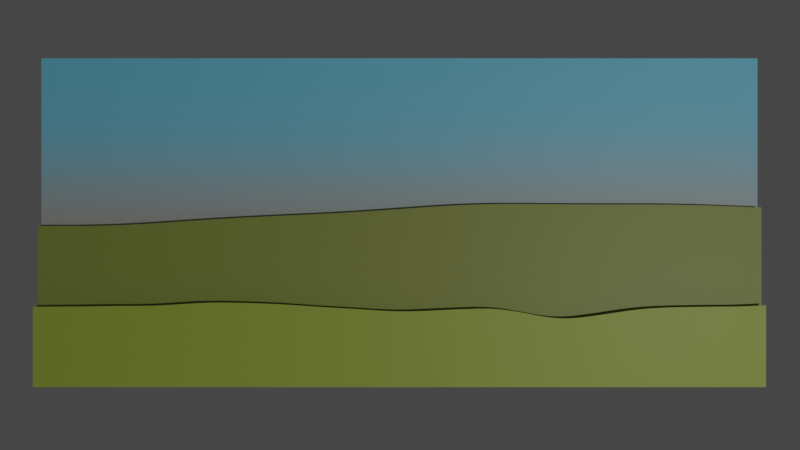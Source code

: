 # Source: looping_noise.blend  (saved by Blender 3.4.6; exported with 4.5.12 LTS)
import bpy
from mathutils import Matrix  # noqa: F401  (used for matrix-valued properties, if any)

bpy.ops.wm.read_factory_settings(use_empty=True)
scene = bpy.context.scene
scene.name = 'Scene'

# ---- collections
col_collection = bpy.data.collections.new('Collection'); scene.collection.children.link(col_collection)

# ---- materials (node trees are filled in below, after node groups)
mat_material_001 = bpy.data.materials.new('Material.001')
mat_material_002 = bpy.data.materials.new('Material.002')
mat_material_003 = bpy.data.materials.new('Material.003')

# ---- material node trees
mat_material_001.use_nodes = True; mat_material_001.node_tree.nodes.clear()
_N = mat_material_001.node_tree.nodes; _L = mat_material_001.node_tree.links
n0 = _N.new('ShaderNodeMix'); n0.name = 'Mix'; n0.location = (-63, -97)
n0.data_type = 'RGBA'
n1 = _N.new('ShaderNodeSeparateXYZ'); n1.name = 'Separate XYZ'; n1.location = (135, -104)
n2 = _N.new('ShaderNodeTexNoise'); n2.name = 'Noise Texture.001'; n2.location = (-256, 28)
n2.noise_dimensions = '4D'
n2.inputs[1].default_value = 15.4
n2.inputs[2].default_value = 0.75
n3 = _N.new('ShaderNodeOutputMaterial'); n3.name = 'Material Output'; n3.location = (1317, 219)
n4 = _N.new('ShaderNodeMapRange'); n4.name = 'Map Range'; n4.location = (373, -106)
n4.inputs[1].default_value = -1.0
n5 = _N.new('ShaderNodeTexCoord'); n5.name = 'Texture Coordinate'; n5.location = (-700, -295)
n6 = _N.new('ShaderNodeMapping'); n6.name = 'Mapping'; n6.location = (-472, 53)
n6.inputs[1].default_value = (9.375, 0.0, 0.0)
n7 = _N.new('ShaderNodeBsdfPrincipled'); n7.name = 'Principled BSDF'; n7.location = (997, 4)
n7.distribution = 'GGX'
n7.subsurface_method = 'RANDOM_WALK_SKIN'
n7.inputs[0].default_value = (0.4245, 0.5502, 0.06841, 1.0)
n7.inputs[3].default_value = 1.45
n7.inputs[27].default_value = (0.0, 0.0, 0.0, 1.0)
n7.inputs[28].default_value = 11.5
n8 = _N.new('ShaderNodeValToRGB'); n8.name = 'ColorRamp.001'; n8.location = (668, -125)
n8.color_ramp.interpolation = 'CONSTANT'
while len(n8.color_ramp.elements) > 1: n8.color_ramp.elements.remove(n8.color_ramp.elements[-1])
n8.color_ramp.elements[0].position = 0.4773; n8.color_ramp.elements[0].color = (1.0, 1.0, 1.0, 1.0)
_e = n8.color_ramp.elements.new(0.4818); _e.color = (0.0, 0.0, 0.0, 1.0)
_L.new(n0.outputs[2], n1.inputs[0])
_L.new(n6.outputs[0], n2.inputs[0])
_L.new(n2.outputs[1], n0.inputs[6])
_L.new(n5.outputs[3], n0.inputs[7])
_L.new(n1.outputs[1], n4.inputs[0])
_L.new(n4.outputs[0], n8.inputs[0])
_L.new(n5.outputs[3], n6.inputs[0])
_L.new(n7.outputs[0], n3.inputs[0])
_L.new(n8.outputs[0], n7.inputs[4])
n3.is_active_output = True
mat_material_002.use_nodes = True; mat_material_002.node_tree.nodes.clear()
_N = mat_material_002.node_tree.nodes; _L = mat_material_002.node_tree.links
n0 = _N.new('ShaderNodeMix'); n0.name = 'Mix'; n0.location = (-63, -97)
n0.data_type = 'RGBA'
n1 = _N.new('ShaderNodeSeparateXYZ'); n1.name = 'Separate XYZ'; n1.location = (135, -104)
n2 = _N.new('ShaderNodeTexNoise'); n2.name = 'Noise Texture.001'; n2.location = (-256, 28)
n2.noise_dimensions = '4D'
n2.inputs[1].default_value = 28.3
n2.inputs[2].default_value = 0.4
n3 = _N.new('ShaderNodeOutputMaterial'); n3.name = 'Material Output'; n3.location = (1317, 219)
n4 = _N.new('ShaderNodeMapRange'); n4.name = 'Map Range'; n4.location = (373, -106)
n4.inputs[1].default_value = -1.0
n5 = _N.new('ShaderNodeTexCoord'); n5.name = 'Texture Coordinate'; n5.location = (-700, -295)
n6 = _N.new('ShaderNodeMapping'); n6.name = 'Mapping'; n6.location = (-472, 53)
n6.inputs[1].default_value = (2.625, 0.0, 0.0)
n7 = _N.new('ShaderNodeBsdfPrincipled'); n7.name = 'Principled BSDF'; n7.location = (997, 4)
n7.distribution = 'GGX'
n7.subsurface_method = 'RANDOM_WALK_SKIN'
n7.inputs[0].default_value = (0.3029, 0.3526, 0.06837, 1.0)
n7.inputs[3].default_value = 1.45
n7.inputs[27].default_value = (0.0, 0.0, 0.0, 1.0)
n7.inputs[28].default_value = 11.5
n8 = _N.new('ShaderNodeValToRGB'); n8.name = 'ColorRamp.001'; n8.location = (668, -125)
n8.color_ramp.interpolation = 'CONSTANT'
while len(n8.color_ramp.elements) > 1: n8.color_ramp.elements.remove(n8.color_ramp.elements[-1])
n8.color_ramp.elements[0].position = 0.55; n8.color_ramp.elements[0].color = (1.0, 1.0, 1.0, 1.0)
_e = n8.color_ramp.elements.new(0.6045); _e.color = (0.0, 0.0, 0.0, 1.0)
_L.new(n0.outputs[2], n1.inputs[0])
_L.new(n6.outputs[0], n2.inputs[0])
_L.new(n2.outputs[1], n0.inputs[6])
_L.new(n5.outputs[3], n0.inputs[7])
_L.new(n1.outputs[1], n4.inputs[0])
_L.new(n4.outputs[0], n8.inputs[0])
_L.new(n5.outputs[3], n6.inputs[0])
_L.new(n7.outputs[0], n3.inputs[0])
_L.new(n8.outputs[0], n7.inputs[4])
n3.is_active_output = True
mat_material_003.use_nodes = True; mat_material_003.node_tree.nodes.clear()
_N = mat_material_003.node_tree.nodes; _L = mat_material_003.node_tree.links
n0 = _N.new('ShaderNodeOutputMaterial'); n0.name = 'Material Output'; n0.location = (1317, 219)
n1 = _N.new('ShaderNodeBsdfPrincipled'); n1.name = 'Principled BSDF'; n1.location = (997, 4)
n1.distribution = 'GGX'
n1.subsurface_method = 'RANDOM_WALK_SKIN'
n1.inputs[3].default_value = 1.45
n1.inputs[27].default_value = (0.0, 0.0, 0.0, 1.0)
n1.inputs[28].default_value = 11.5
n2 = _N.new('ShaderNodeTexCoord'); n2.name = 'Texture Coordinate'; n2.location = (-39, -130)
n3 = _N.new('ShaderNodeSeparateXYZ'); n3.name = 'Separate XYZ'; n3.location = (149, -40)
n4 = _N.new('ShaderNodeMapRange'); n4.name = 'Map Range'; n4.location = (336, -128)
n5 = _N.new('ShaderNodeValToRGB'); n5.name = 'ColorRamp'; n5.location = (637, -97)
n5.color_ramp.interpolation = 'B_SPLINE'
while len(n5.color_ramp.elements) > 1: n5.color_ramp.elements.remove(n5.color_ramp.elements[-1])
n5.color_ramp.elements[0].position = 0.0; n5.color_ramp.elements[0].color = (0.5377, 0.4549, 0.3365, 1.0)
_e = n5.color_ramp.elements.new(0.4864); _e.color = (0.2058, 0.7242, 1.0, 1.0)
_L.new(n1.outputs[0], n0.inputs[0])
_L.new(n2.outputs[3], n3.inputs[0])
_L.new(n3.outputs[1], n4.inputs[0])
_L.new(n4.outputs[0], n5.inputs[0])
_L.new(n5.outputs[0], n1.inputs[0])
n0.is_active_output = True

# ---- world
world_world = bpy.data.worlds.new('World'); scene.world = world_world
world_world.use_nodes = True; world_world.node_tree.nodes.clear()
_N = world_world.node_tree.nodes; _L = world_world.node_tree.links
n0 = _N.new('ShaderNodeOutputWorld'); n0.name = 'World Output'; n0.location = (300, 300)
n1 = _N.new('ShaderNodeBackground'); n1.name = 'Background'; n1.location = (10, 300)
n1.inputs[0].default_value = (0.05088, 0.05088, 0.05088, 1.0)
_L.new(n1.outputs[0], n0.inputs[0])
n0.is_active_output = True
world_world.color = (0.05088, 0.05088, 0.05088)
world_world.use_sun_shadow = False
world_world.sun_shadow_jitter_overblur = 0.0

# ---- cameras
cam_camera = bpy.data.cameras.new('Camera')
cam_camera.clip_end = 100.0
cam_camera.ortho_scale = 7.314

# ---- lights
light_light = bpy.data.lights.new('Light', 'POINT')
light_light.transmission_factor = 0.0
light_light.energy = 1000.0
light_light.shadow_soft_size = 0.1
light_light.shadow_maximum_resolution = 0.006
light_light.use_absolute_resolution = True

# ---- meshes
me_plane = bpy.data.meshes.new('Plane')
me_plane.from_pydata([(-1.0, -1.0, 0.0), (1.0, -1.0, 0.0), (-1.0, 1.0, 0.0), (1.0, 1.0, 0.0)], [], [(0, 1, 3, 2)])
_uv = me_plane.uv_layers.new(name='UVMap')
_uv.uv.foreach_set('vector', [0.0, 0.0, 1.0, 0.0, 1.0, 1.0, 0.0, 1.0])
me_plane.materials.append(mat_material_001)
me_plane.update()
me_plane_002 = bpy.data.meshes.new('Plane.002')
me_plane_002.from_pydata([(-1.0, -1.0, 0.0), (1.0, -1.0, 0.0), (-1.0, 1.0, 0.0), (1.0, 1.0, 0.0)], [], [(0, 1, 3, 2)])
_uv = me_plane_002.uv_layers.new(name='UVMap')
_uv.uv.foreach_set('vector', [0.0, 0.0, 1.0, 0.0, 1.0, 1.0, 0.0, 1.0])
me_plane_002.materials.append(mat_material_002)
me_plane_002.update()
me_plane_003 = bpy.data.meshes.new('Plane.003')
me_plane_003.from_pydata([(-1.0, -1.0, 0.0), (1.0, -1.0, 0.0), (-1.0, 1.0, 0.0), (1.0, 1.0, 0.0)], [], [(0, 1, 3, 2)])
_uv = me_plane_003.uv_layers.new(name='UVMap')
_uv.uv.foreach_set('vector', [0.0, 0.0, 1.0, 0.0, 1.0, 1.0, 0.0, 1.0])
me_plane_003.materials.append(mat_material_003)
me_plane_003.update()

# ---- objects
ob_light = bpy.data.objects.new('Light', light_light)
ob_camera = bpy.data.objects.new('Camera', cam_camera)
ob_plane = bpy.data.objects.new('Plane', me_plane)
ob_plane_001 = bpy.data.objects.new('Plane.001', me_plane_002)
ob_plane_002 = bpy.data.objects.new('Plane.002', me_plane_003)

# ---- transforms, parenting, visibility, modifiers, constraints
ob_light.location = (4.076, -1.164, 10.27)
ob_light.rotation_euler = (0.6503, 0.05522, 1.866)
ob_light.lock_rotations_4d = False
ob_light.empty_display_type = 'ARROWS'
ob_light.color = (0.0, 0.0, 0.0, 0.0)
ob_light.lineart.crease_threshold = 0.0
ob_camera.location = (0.003283, -0.02559, 6.676)
ob_camera.lock_rotations_4d = False
ob_camera.empty_display_type = 'ARROWS'
ob_camera.color = (0.0, 0.0, 0.0, 0.0)
ob_camera.display_type = 'WIRE'
ob_camera.lineart.crease_threshold = 0.0
ob_plane.location = (0.0, 0.0, 0.0)
ob_plane.scale = (2.203, 1.0, 1.0)
ob_plane_001.location = (0.0, 0.0, -0.08524)
ob_plane_001.scale = (2.203, 1.0, 1.0)
ob_plane_002.location = (0.0, 0.0, -0.1608)
ob_plane_002.scale = (2.203, 1.0, 1.0)

# ---- collection membership
col_collection.objects.link(ob_light)
col_collection.objects.link(ob_camera)
col_collection.objects.link(ob_plane)
col_collection.objects.link(ob_plane_001)
col_collection.objects.link(ob_plane_002)

# ---- scene / render settings (as saved in the file)
scene.camera = ob_camera
scene.frame_start = 1; scene.frame_end = 120; scene.frame_set(45)
scene.render.engine = 'CYCLES'
scene.render.image_settings.file_format = 'FFMPEG'
scene.render.image_settings.color_mode = 'RGB'
scene.cycles.samples = 8
scene.cycles.sampling_pattern = 'TABULATED_SOBOL'
scene.cycles.use_light_tree = False
scene.view_settings.view_transform = 'Filmic'
bpy.context.view_layer.update()
